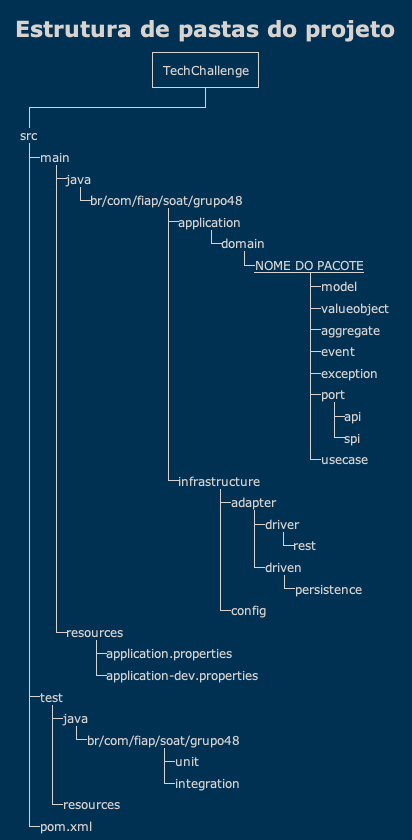

The diagram above was rendered by PlantUML. Its source (embedded in the PNG):
@startwbs ProjectFolderStructure

!theme blueprint
'!theme mimeograph
'!theme reddress-darkblue
'!theme vibrant

title
    Estrutura de pastas do projeto
end title

* TechChallenge
**_ src
***_ main
****_ java
*****_ br/com/fiap/soat/grupo48
******_ application
*******_ domain
********_ __NOME DO PACOTE__
*********_ model
*********_ valueobject
*********_ aggregate
*********_ event
*********_ exception
*********_ port
**********_ api
**********_ spi
*********_ usecase
******_ infrastructure
*******_ adapter
********_ driver
*********_ rest
********_ driven
*********_ persistence
*******_ config
****_ resources
*****_ application.properties
*****_ application-dev.properties
***_ test
****_ java
*****_ br/com/fiap/soat/grupo48
******_ unit
******_ integration
****_ resources
***_ pom.xml

@endwbs